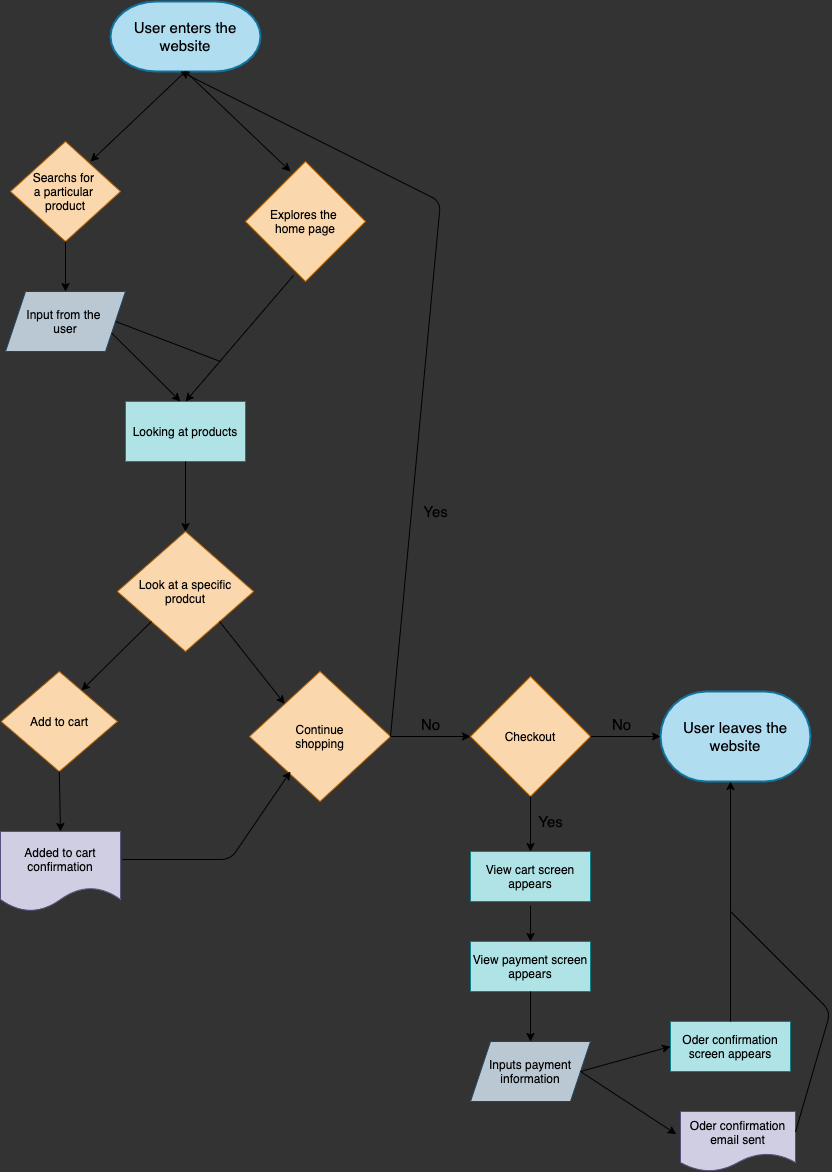

The diagram above was exported from draw.io. Its source (the exported page's mxGraphModel, read from the mxfile embedded in the PNG):
<mxGraphModel dx="456" dy="355" grid="1" gridSize="10" guides="1" tooltips="1" connect="1" arrows="1" fold="1" page="1" pageScale="1" pageWidth="850" pageHeight="1100" background="#333333" math="0" shadow="0">
  <root>
    <mxCell id="0" />
    <mxCell id="1" parent="0" />
    <mxCell id="2" value="&lt;font style=&quot;font-size: 15px&quot; color=&quot;#000000&quot;&gt;User enters the website&lt;/font&gt;" style="strokeWidth=2;html=1;shape=mxgraph.flowchart.terminator;whiteSpace=wrap;fillColor=#b1ddf0;strokeColor=#10739e;" vertex="1" parent="1">
      <mxGeometry x="170" y="20" width="150" height="70" as="geometry" />
    </mxCell>
    <mxCell id="3" value="" style="endArrow=classic;html=1;exitX=0.5;exitY=1;exitDx=0;exitDy=0;exitPerimeter=0;entryX=0.375;entryY=0.083;entryDx=0;entryDy=0;entryPerimeter=0;labelBackgroundColor=#ffffff;strokeColor=#000000;" edge="1" parent="1" source="2" target="6">
      <mxGeometry width="50" height="50" relative="1" as="geometry">
        <mxPoint x="220" y="150" as="sourcePoint" />
        <mxPoint x="340" y="180" as="targetPoint" />
        <Array as="points" />
      </mxGeometry>
    </mxCell>
    <mxCell id="4" value="" style="endArrow=classic;html=1;exitX=0.5;exitY=1;exitDx=0;exitDy=0;exitPerimeter=0;fontColor=#000000;labelBackgroundColor=#FFFFFF;strokeColor=#000000;" edge="1" parent="1" source="2">
      <mxGeometry width="50" height="50" relative="1" as="geometry">
        <mxPoint x="230.00000000000006" y="90" as="sourcePoint" />
        <mxPoint x="150" y="180" as="targetPoint" />
        <Array as="points" />
      </mxGeometry>
    </mxCell>
    <mxCell id="5" value="Searchs for &lt;br&gt;a particular &lt;br&gt;product" style="rhombus;whiteSpace=wrap;html=1;fillColor=#fad7ac;strokeColor=#b46504;fontColor=#000000;" vertex="1" parent="1">
      <mxGeometry x="70" y="160" width="110" height="100" as="geometry" />
    </mxCell>
    <mxCell id="6" value="Explores the &lt;br&gt;home page" style="rhombus;whiteSpace=wrap;html=1;fillColor=#fad7ac;strokeColor=#b46504;fontColor=#000000;" vertex="1" parent="1">
      <mxGeometry x="305" y="180" width="120" height="120" as="geometry" />
    </mxCell>
    <mxCell id="7" value="Input from the &lt;br&gt;user" style="shape=parallelogram;perimeter=parallelogramPerimeter;whiteSpace=wrap;html=1;fixedSize=1;fillColor=#bac8d3;strokeColor=#23445d;fontColor=#000000;" vertex="1" parent="1">
      <mxGeometry x="65" y="310" width="120" height="60" as="geometry" />
    </mxCell>
    <mxCell id="8" value="" style="endArrow=classic;html=1;exitX=0.5;exitY=1;exitDx=0;exitDy=0;entryX=0.5;entryY=0;entryDx=0;entryDy=0;labelBackgroundColor=#ffffff;strokeColor=#000000;" edge="1" parent="1" source="5" target="7">
      <mxGeometry width="50" height="50" relative="1" as="geometry">
        <mxPoint x="190" y="310" as="sourcePoint" />
        <mxPoint x="240" y="260" as="targetPoint" />
      </mxGeometry>
    </mxCell>
    <mxCell id="9" value="Looking at products" style="rounded=0;whiteSpace=wrap;html=1;fillColor=#b0e3e6;strokeColor=#0e8088;fontColor=#000000;" vertex="1" parent="1">
      <mxGeometry x="185" y="420" width="120" height="60" as="geometry" />
    </mxCell>
    <mxCell id="11" value="" style="endArrow=classic;html=1;fontColor=#000000;entryX=0.5;entryY=0;entryDx=0;entryDy=0;exitX=0.4;exitY=0.95;exitDx=0;exitDy=0;exitPerimeter=0;labelBackgroundColor=#ffffff;strokeColor=#000000;" edge="1" parent="1" source="6" target="9">
      <mxGeometry width="50" height="50" relative="1" as="geometry">
        <mxPoint x="360" y="310" as="sourcePoint" />
        <mxPoint x="240" y="420" as="targetPoint" />
        <Array as="points" />
      </mxGeometry>
    </mxCell>
    <mxCell id="14" value="" style="endArrow=classic;html=1;fontColor=#000000;exitX=0.5;exitY=1;exitDx=0;exitDy=0;labelBackgroundColor=#ffffff;" edge="1" parent="1" source="9">
      <mxGeometry width="50" height="50" relative="1" as="geometry">
        <mxPoint x="200" y="480" as="sourcePoint" />
        <mxPoint x="245" y="550" as="targetPoint" />
      </mxGeometry>
    </mxCell>
    <mxCell id="15" value="Add to cart" style="rhombus;whiteSpace=wrap;html=1;fillColor=#fad7ac;strokeColor=#b46504;fontColor=#000000;" vertex="1" parent="1">
      <mxGeometry x="60.629999999999995" y="690" width="116.25" height="100" as="geometry" />
    </mxCell>
    <mxCell id="17" value="Added to cart confirmation" style="shape=document;whiteSpace=wrap;html=1;boundedLbl=1;fillColor=#d0cee2;strokeColor=#56517e;fontColor=#000000;" vertex="1" parent="1">
      <mxGeometry x="60" y="850" width="120" height="80" as="geometry" />
    </mxCell>
    <mxCell id="20" value="Look at a specific&lt;br&gt;prodcut" style="rhombus;whiteSpace=wrap;html=1;fillColor=#fad7ac;strokeColor=#b46504;fontColor=#000000;" vertex="1" parent="1">
      <mxGeometry x="176.88" y="550" width="136.25" height="120" as="geometry" />
    </mxCell>
    <mxCell id="22" value="" style="endArrow=classic;html=1;fontColor=#000000;entryX=0.691;entryY=0.19;entryDx=0;entryDy=0;entryPerimeter=0;exitX=0;exitY=1;exitDx=0;exitDy=0;labelBackgroundColor=#ffffff;" edge="1" parent="1" source="20" target="15">
      <mxGeometry width="50" height="50" relative="1" as="geometry">
        <mxPoint x="160" y="690" as="sourcePoint" />
        <mxPoint x="210" y="640" as="targetPoint" />
      </mxGeometry>
    </mxCell>
    <mxCell id="23" value="" style="endArrow=classic;html=1;fontColor=#000000;exitX=0.5;exitY=1;exitDx=0;exitDy=0;entryX=0.5;entryY=0;entryDx=0;entryDy=0;labelBackgroundColor=#ffffff;" edge="1" parent="1" source="15" target="17">
      <mxGeometry width="50" height="50" relative="1" as="geometry">
        <mxPoint x="250" y="790" as="sourcePoint" />
        <mxPoint x="300" y="740" as="targetPoint" />
      </mxGeometry>
    </mxCell>
    <mxCell id="25" value="Continue&lt;br&gt;shopping" style="rhombus;whiteSpace=wrap;html=1;fillColor=#fad7ac;strokeColor=#b46504;fontColor=#000000;" vertex="1" parent="1">
      <mxGeometry x="309" y="690" width="141" height="130" as="geometry" />
    </mxCell>
    <mxCell id="26" value="" style="endArrow=classic;html=1;fontColor=#000000;exitX=1;exitY=1;exitDx=0;exitDy=0;entryX=0;entryY=0;entryDx=0;entryDy=0;labelBackgroundColor=#ffffff;" edge="1" parent="1" source="20" target="25">
      <mxGeometry width="50" height="50" relative="1" as="geometry">
        <mxPoint x="349.98249999999996" y="660" as="sourcePoint" />
        <mxPoint x="350" y="700" as="targetPoint" />
      </mxGeometry>
    </mxCell>
    <mxCell id="27" value="" style="endArrow=classic;html=1;fontColor=#000000;exitX=1.017;exitY=0.35;exitDx=0;exitDy=0;exitPerimeter=0;labelBackgroundColor=#ffffff;" edge="1" parent="1" source="17">
      <mxGeometry width="50" height="50" relative="1" as="geometry">
        <mxPoint x="250" y="780" as="sourcePoint" />
        <mxPoint x="350" y="790" as="targetPoint" />
        <Array as="points">
          <mxPoint x="290" y="878" />
        </Array>
      </mxGeometry>
    </mxCell>
    <mxCell id="28" value="" style="endArrow=classic;html=1;fontColor=#000000;exitX=1;exitY=0.5;exitDx=0;exitDy=0;labelBackgroundColor=#ffffff;strokeColor=#000000;" edge="1" parent="1" source="25">
      <mxGeometry width="50" height="50" relative="1" as="geometry">
        <mxPoint x="350" y="480" as="sourcePoint" />
        <mxPoint x="240" y="90" as="targetPoint" />
        <Array as="points">
          <mxPoint x="500" y="220" />
        </Array>
      </mxGeometry>
    </mxCell>
    <mxCell id="29" value="Checkout" style="rhombus;whiteSpace=wrap;html=1;fillColor=#fad7ac;strokeColor=#b46504;fontColor=#000000;" vertex="1" parent="1">
      <mxGeometry x="530" y="695" width="120" height="120" as="geometry" />
    </mxCell>
    <mxCell id="31" value="&lt;font style=&quot;font-size: 15px&quot; color=&quot;#000000&quot;&gt;User leaves the website&lt;/font&gt;" style="strokeWidth=2;html=1;shape=mxgraph.flowchart.terminator;whiteSpace=wrap;fillColor=#b1ddf0;strokeColor=#10739e;" vertex="1" parent="1">
      <mxGeometry x="720" y="710" width="150" height="90" as="geometry" />
    </mxCell>
    <mxCell id="34" value="" style="endArrow=classic;html=1;fontColor=#000000;entryX=0;entryY=0.5;entryDx=0;entryDy=0;" edge="1" parent="1" target="29">
      <mxGeometry width="50" height="50" relative="1" as="geometry">
        <mxPoint x="450" y="755" as="sourcePoint" />
        <mxPoint x="670" y="690" as="targetPoint" />
      </mxGeometry>
    </mxCell>
    <mxCell id="35" value="" style="endArrow=classic;html=1;fontColor=#000000;exitX=1;exitY=0.5;exitDx=0;exitDy=0;entryX=0;entryY=0.5;entryDx=0;entryDy=0;entryPerimeter=0;" edge="1" parent="1" source="29" target="31">
      <mxGeometry width="50" height="50" relative="1" as="geometry">
        <mxPoint x="620" y="740" as="sourcePoint" />
        <mxPoint x="670" y="690" as="targetPoint" />
      </mxGeometry>
    </mxCell>
    <mxCell id="36" value="View cart screen appears" style="rounded=0;whiteSpace=wrap;html=1;fillColor=#b0e3e6;strokeColor=#0e8088;fontColor=#000000;" vertex="1" parent="1">
      <mxGeometry x="530" y="870" width="120" height="50" as="geometry" />
    </mxCell>
    <mxCell id="37" value="View payment screen appears" style="rounded=0;whiteSpace=wrap;html=1;fillColor=#b0e3e6;strokeColor=#0e8088;fontColor=#000000;" vertex="1" parent="1">
      <mxGeometry x="530" y="960" width="120" height="50" as="geometry" />
    </mxCell>
    <mxCell id="38" value="Inputs payment information" style="shape=parallelogram;perimeter=parallelogramPerimeter;whiteSpace=wrap;html=1;fixedSize=1;fillColor=#bac8d3;strokeColor=#23445d;fontColor=#000000;" vertex="1" parent="1">
      <mxGeometry x="530" y="1060" width="120" height="60" as="geometry" />
    </mxCell>
    <mxCell id="39" value="Oder confirmation email sent" style="shape=document;whiteSpace=wrap;html=1;boundedLbl=1;fillColor=#d0cee2;strokeColor=#56517e;fontColor=#000000;" vertex="1" parent="1">
      <mxGeometry x="740" y="1130" width="115" height="60" as="geometry" />
    </mxCell>
    <mxCell id="40" value="Oder confirmation screen appears" style="rounded=0;whiteSpace=wrap;html=1;fillColor=#b0e3e6;strokeColor=#0e8088;fontColor=#000000;" vertex="1" parent="1">
      <mxGeometry x="730" y="1040" width="120" height="50" as="geometry" />
    </mxCell>
    <mxCell id="41" value="" style="endArrow=classic;html=1;fontColor=#000000;exitX=0.5;exitY=1;exitDx=0;exitDy=0;entryX=0.5;entryY=0;entryDx=0;entryDy=0;" edge="1" parent="1" source="29" target="36">
      <mxGeometry width="50" height="50" relative="1" as="geometry">
        <mxPoint x="590" y="820" as="sourcePoint" />
        <mxPoint x="770" y="930" as="targetPoint" />
      </mxGeometry>
    </mxCell>
    <mxCell id="42" value="" style="endArrow=classic;html=1;fontColor=#000000;" edge="1" parent="1">
      <mxGeometry width="50" height="50" relative="1" as="geometry">
        <mxPoint x="590" y="924" as="sourcePoint" />
        <mxPoint x="590" y="960" as="targetPoint" />
      </mxGeometry>
    </mxCell>
    <mxCell id="43" value="" style="endArrow=classic;html=1;fontColor=#000000;exitX=0.5;exitY=1;exitDx=0;exitDy=0;" edge="1" parent="1" source="37">
      <mxGeometry width="50" height="50" relative="1" as="geometry">
        <mxPoint x="720" y="980" as="sourcePoint" />
        <mxPoint x="590" y="1060" as="targetPoint" />
      </mxGeometry>
    </mxCell>
    <mxCell id="45" value="" style="endArrow=classic;html=1;fontColor=#000000;exitX=1;exitY=0.5;exitDx=0;exitDy=0;entryX=0;entryY=0.5;entryDx=0;entryDy=0;" edge="1" parent="1" source="38" target="40">
      <mxGeometry width="50" height="50" relative="1" as="geometry">
        <mxPoint x="720" y="980" as="sourcePoint" />
        <mxPoint x="770" y="930" as="targetPoint" />
      </mxGeometry>
    </mxCell>
    <mxCell id="46" value="" style="endArrow=classic;html=1;fontColor=#000000;exitX=1;exitY=0.5;exitDx=0;exitDy=0;entryX=-0.037;entryY=0.378;entryDx=0;entryDy=0;entryPerimeter=0;" edge="1" parent="1" source="38" target="39">
      <mxGeometry width="50" height="50" relative="1" as="geometry">
        <mxPoint x="720" y="980" as="sourcePoint" />
        <mxPoint x="770" y="930" as="targetPoint" />
      </mxGeometry>
    </mxCell>
    <mxCell id="48" value="" style="endArrow=classic;html=1;fontColor=#000000;exitX=0.5;exitY=0;exitDx=0;exitDy=0;" edge="1" parent="1" source="40">
      <mxGeometry width="50" height="50" relative="1" as="geometry">
        <mxPoint x="720" y="980" as="sourcePoint" />
        <mxPoint x="790" y="800" as="targetPoint" />
      </mxGeometry>
    </mxCell>
    <mxCell id="49" value="" style="endArrow=none;html=1;fontColor=#000000;exitX=1;exitY=0.34;exitDx=0;exitDy=0;exitPerimeter=0;" edge="1" parent="1" source="39">
      <mxGeometry width="50" height="50" relative="1" as="geometry">
        <mxPoint x="860" y="1150" as="sourcePoint" />
        <mxPoint x="790" y="930" as="targetPoint" />
        <Array as="points">
          <mxPoint x="890" y="1030" />
        </Array>
      </mxGeometry>
    </mxCell>
    <mxCell id="50" value="No" style="text;html=1;align=center;verticalAlign=middle;resizable=0;points=[];autosize=1;strokeColor=none;fontSize=15;" vertex="1" parent="1">
      <mxGeometry x="475" y="733" width="30" height="20" as="geometry" />
    </mxCell>
    <mxCell id="51" value="Yes" style="text;html=1;align=center;verticalAlign=middle;resizable=0;points=[];autosize=1;strokeColor=none;fontSize=15;" vertex="1" parent="1">
      <mxGeometry x="475" y="520" width="40" height="20" as="geometry" />
    </mxCell>
    <mxCell id="52" value="No" style="text;html=1;align=center;verticalAlign=middle;resizable=0;points=[];autosize=1;strokeColor=none;fontSize=15;" vertex="1" parent="1">
      <mxGeometry x="666" y="733" width="30" height="20" as="geometry" />
    </mxCell>
    <mxCell id="53" value="Yes" style="text;html=1;align=center;verticalAlign=middle;resizable=0;points=[];autosize=1;strokeColor=none;fontSize=15;" vertex="1" parent="1">
      <mxGeometry x="590" y="830" width="40" height="20" as="geometry" />
    </mxCell>
    <mxCell id="60" value="" style="endArrow=classic;html=1;labelBackgroundColor=#000000;fontSize=15;fontColor=#f0f0f0;exitX=1;exitY=0.75;exitDx=0;exitDy=0;strokeColor=#000000;" edge="1" parent="1" source="7">
      <mxGeometry width="50" height="50" relative="1" as="geometry">
        <mxPoint x="130" y="370" as="sourcePoint" />
        <mxPoint x="240" y="420" as="targetPoint" />
        <Array as="points" />
      </mxGeometry>
    </mxCell>
    <mxCell id="61" value="" style="endArrow=none;html=1;labelBackgroundColor=#000000;fontSize=15;fontColor=#f0f0f0;strokeColor=#000000;exitX=1;exitY=0.5;exitDx=0;exitDy=0;" edge="1" parent="1" source="7">
      <mxGeometry width="50" height="50" relative="1" as="geometry">
        <mxPoint x="280" y="360" as="sourcePoint" />
        <mxPoint x="280" y="380" as="targetPoint" />
      </mxGeometry>
    </mxCell>
  </root>
</mxGraphModel>